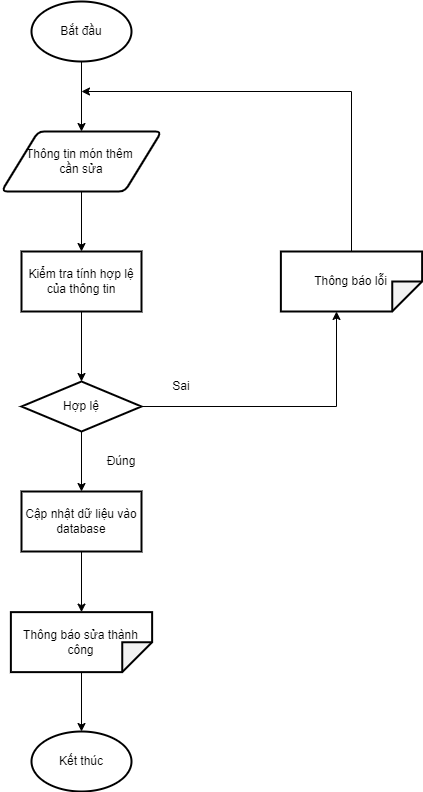

The diagram above was exported from draw.io. Its source (the exported page's mxGraphModel, read from the mxfile embedded in the PNG):
<mxGraphModel dx="868" dy="593" grid="1" gridSize="10" guides="1" tooltips="1" connect="1" arrows="1" fold="1" page="1" pageScale="1" pageWidth="827" pageHeight="1169" math="0" shadow="0">
  <root>
    <mxCell id="0" />
    <mxCell id="1" parent="0" />
    <mxCell id="j0A9JJ22s-2bpQhI9Iis-1" style="edgeStyle=orthogonalEdgeStyle;rounded=0;orthogonalLoop=1;jettySize=auto;html=1;entryX=0.5;entryY=0;entryDx=0;entryDy=0;" parent="1" source="j0A9JJ22s-2bpQhI9Iis-2" target="j0A9JJ22s-2bpQhI9Iis-5" edge="1">
      <mxGeometry relative="1" as="geometry" />
    </mxCell>
    <mxCell id="j0A9JJ22s-2bpQhI9Iis-2" value="Bắt đầu" style="strokeWidth=2;html=1;shape=mxgraph.flowchart.start_1;whiteSpace=wrap;" parent="1" vertex="1">
      <mxGeometry x="370" y="140" width="100" height="60" as="geometry" />
    </mxCell>
    <mxCell id="j0A9JJ22s-2bpQhI9Iis-3" value="Kết thúc" style="strokeWidth=2;html=1;shape=mxgraph.flowchart.start_1;whiteSpace=wrap;" parent="1" vertex="1">
      <mxGeometry x="370" y="870" width="100" height="60" as="geometry" />
    </mxCell>
    <mxCell id="j0A9JJ22s-2bpQhI9Iis-4" style="edgeStyle=orthogonalEdgeStyle;rounded=0;orthogonalLoop=1;jettySize=auto;html=1;entryX=0.5;entryY=0;entryDx=0;entryDy=0;" parent="1" source="j0A9JJ22s-2bpQhI9Iis-5" target="j0A9JJ22s-2bpQhI9Iis-7" edge="1">
      <mxGeometry relative="1" as="geometry" />
    </mxCell>
    <mxCell id="j0A9JJ22s-2bpQhI9Iis-5" value="Thông tin món thêm&amp;nbsp;&lt;br&gt;cần sửa" style="shape=parallelogram;html=1;strokeWidth=2;perimeter=parallelogramPerimeter;whiteSpace=wrap;rounded=1;arcSize=12;size=0.23;align=center;" parent="1" vertex="1">
      <mxGeometry x="340" y="270" width="160" height="60" as="geometry" />
    </mxCell>
    <mxCell id="j0A9JJ22s-2bpQhI9Iis-6" style="edgeStyle=orthogonalEdgeStyle;rounded=0;orthogonalLoop=1;jettySize=auto;html=1;entryX=0.5;entryY=0;entryDx=0;entryDy=0;" parent="1" source="j0A9JJ22s-2bpQhI9Iis-7" target="j0A9JJ22s-2bpQhI9Iis-10" edge="1">
      <mxGeometry relative="1" as="geometry" />
    </mxCell>
    <mxCell id="j0A9JJ22s-2bpQhI9Iis-7" value="Kiểm tra tính hợp lệ của thông tin" style="rounded=0;whiteSpace=wrap;html=1;strokeWidth=2;" parent="1" vertex="1">
      <mxGeometry x="360" y="390" width="120" height="60" as="geometry" />
    </mxCell>
    <mxCell id="j0A9JJ22s-2bpQhI9Iis-8" style="edgeStyle=orthogonalEdgeStyle;rounded=0;orthogonalLoop=1;jettySize=auto;html=1;entryX=0;entryY=0;entryDx=60;entryDy=85.625;entryPerimeter=0;" parent="1" source="j0A9JJ22s-2bpQhI9Iis-10" target="j0A9JJ22s-2bpQhI9Iis-12" edge="1">
      <mxGeometry relative="1" as="geometry" />
    </mxCell>
    <mxCell id="C-olqtEMpEzo3ePCar-8-3" style="edgeStyle=orthogonalEdgeStyle;rounded=0;orthogonalLoop=1;jettySize=auto;html=1;entryX=0.5;entryY=0;entryDx=0;entryDy=0;" edge="1" parent="1" source="j0A9JJ22s-2bpQhI9Iis-10" target="C-olqtEMpEzo3ePCar-8-1">
      <mxGeometry relative="1" as="geometry" />
    </mxCell>
    <mxCell id="j0A9JJ22s-2bpQhI9Iis-10" value="Hợp lệ" style="rhombus;whiteSpace=wrap;html=1;strokeWidth=2;" parent="1" vertex="1">
      <mxGeometry x="360" y="520" width="120" height="50" as="geometry" />
    </mxCell>
    <mxCell id="j0A9JJ22s-2bpQhI9Iis-11" style="edgeStyle=orthogonalEdgeStyle;rounded=0;orthogonalLoop=1;jettySize=auto;html=1;" parent="1" source="j0A9JJ22s-2bpQhI9Iis-12" edge="1">
      <mxGeometry relative="1" as="geometry">
        <mxPoint x="420" y="230" as="targetPoint" />
        <Array as="points">
          <mxPoint x="690" y="230" />
        </Array>
      </mxGeometry>
    </mxCell>
    <mxCell id="j0A9JJ22s-2bpQhI9Iis-12" value="Thông báo lỗi" style="shape=note;whiteSpace=wrap;html=1;backgroundOutline=1;darkOpacity=0.05;strokeWidth=2;rotation=90;spacing=2;labelBorderColor=none;fontColor=default;verticalAlign=middle;horizontal=0;" parent="1" vertex="1">
      <mxGeometry x="660" y="349.37" width="60" height="141.25" as="geometry" />
    </mxCell>
    <mxCell id="j0A9JJ22s-2bpQhI9Iis-13" value="Đúng" style="text;html=1;strokeColor=none;fillColor=none;align=center;verticalAlign=middle;whiteSpace=wrap;rounded=0;" parent="1" vertex="1">
      <mxGeometry x="430" y="585" width="60" height="30" as="geometry" />
    </mxCell>
    <mxCell id="j0A9JJ22s-2bpQhI9Iis-14" value="Sai" style="text;html=1;strokeColor=none;fillColor=none;align=center;verticalAlign=middle;whiteSpace=wrap;rounded=0;" parent="1" vertex="1">
      <mxGeometry x="490" y="510" width="60" height="30" as="geometry" />
    </mxCell>
    <mxCell id="j0A9JJ22s-2bpQhI9Iis-15" style="edgeStyle=orthogonalEdgeStyle;rounded=0;orthogonalLoop=1;jettySize=auto;html=1;" parent="1" source="j0A9JJ22s-2bpQhI9Iis-16" target="j0A9JJ22s-2bpQhI9Iis-3" edge="1">
      <mxGeometry relative="1" as="geometry" />
    </mxCell>
    <mxCell id="j0A9JJ22s-2bpQhI9Iis-16" value="Thông báo sửa thành công" style="shape=note;whiteSpace=wrap;html=1;backgroundOutline=1;darkOpacity=0.05;strokeWidth=2;rotation=90;spacing=2;labelBorderColor=none;fontColor=default;verticalAlign=middle;horizontal=0;" parent="1" vertex="1">
      <mxGeometry x="390" y="710" width="60" height="141.25" as="geometry" />
    </mxCell>
    <mxCell id="C-olqtEMpEzo3ePCar-8-4" style="edgeStyle=orthogonalEdgeStyle;rounded=0;orthogonalLoop=1;jettySize=auto;html=1;entryX=0;entryY=0.5;entryDx=0;entryDy=0;entryPerimeter=0;" edge="1" parent="1" source="C-olqtEMpEzo3ePCar-8-1" target="j0A9JJ22s-2bpQhI9Iis-16">
      <mxGeometry relative="1" as="geometry" />
    </mxCell>
    <mxCell id="C-olqtEMpEzo3ePCar-8-1" value="Cập nhật dữ liệu vào database" style="rounded=0;whiteSpace=wrap;html=1;strokeWidth=2;" vertex="1" parent="1">
      <mxGeometry x="360" y="630" width="120" height="60" as="geometry" />
    </mxCell>
  </root>
</mxGraphModel>